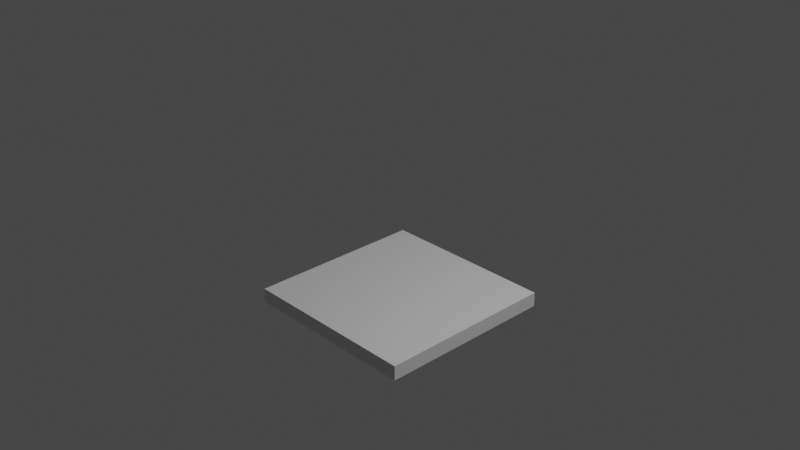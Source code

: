 # Source: activation_platform.blend  (saved by Blender 3.5.10; exported with 4.5.12 LTS)
import bpy
from mathutils import Matrix  # noqa: F401  (used for matrix-valued properties, if any)

bpy.ops.wm.read_factory_settings(use_empty=True)
scene = bpy.context.scene
scene.name = 'Scene'

# ---- collections
col_collection = bpy.data.collections.new('Collection'); scene.collection.children.link(col_collection)

# ---- materials (node trees are filled in below, after node groups)
mat_material = bpy.data.materials.new('Material')
mat_material.alpha_threshold = 0.0
mat_material.use_transparent_shadow = False
mat_material.roughness = 0.5
mat_material.line_color = (0.0, 0.0, 0.0, 1.0)

# ---- material node trees
mat_material.use_nodes = True; mat_material.node_tree.nodes.clear()
_N = mat_material.node_tree.nodes; _L = mat_material.node_tree.links
n0 = _N.new('ShaderNodeOutputMaterial'); n0.name = 'Material Output'; n0.location = (300, 300)
n1 = _N.new('ShaderNodeBsdfPrincipled'); n1.name = 'Principled BSDF'; n1.location = (10, 300)
n1.distribution = 'GGX'
n1.subsurface_method = 'RANDOM_WALK_SKIN'
n1.inputs[3].default_value = 1.45
n1.inputs[27].default_value = (0.0, 0.0, 0.0, 1.0)
n1.inputs[28].default_value = 1.0
_L.new(n1.outputs[0], n0.inputs[0])
n0.is_active_output = True

# ---- world
world_world = bpy.data.worlds.new('World'); scene.world = world_world
world_world.use_nodes = True; world_world.node_tree.nodes.clear()
_N = world_world.node_tree.nodes; _L = world_world.node_tree.links
n0 = _N.new('ShaderNodeOutputWorld'); n0.name = 'World Output'; n0.location = (300, 300)
n1 = _N.new('ShaderNodeBackground'); n1.name = 'Background'; n1.location = (10, 300)
n1.inputs[0].default_value = (0.05088, 0.05088, 0.05088, 1.0)
_L.new(n1.outputs[0], n0.inputs[0])
n0.is_active_output = True
world_world.color = (0.05088, 0.05088, 0.05088)
world_world.use_sun_shadow = False
world_world.sun_shadow_jitter_overblur = 0.0

# ---- cameras
cam_camera = bpy.data.cameras.new('Camera')
cam_camera.clip_end = 100.0
cam_camera.ortho_scale = 7.314

# ---- lights
light_light = bpy.data.lights.new('Light', 'POINT')
light_light.transmission_factor = 0.0
light_light.energy = 1000.0
light_light.shadow_soft_size = 0.1
light_light.shadow_maximum_resolution = 0.006
light_light.use_absolute_resolution = True

# ---- meshes
me_cube = bpy.data.meshes.new('Cube')
me_cube.from_pydata([(1.0, 1.0, -0.8403), (1.0, 1.0, -1.0), (1.0, -1.0, -0.8403), (1.0, -1.0, -1.0), (-1.0, 1.0, -0.8403), (-1.0, 1.0, -1.0), (-1.0, -1.0, -0.8403), (-1.0, -1.0, -1.0)], [], [(0, 4, 6, 2), (3, 2, 6, 7), (7, 6, 4, 5), (5, 1, 3, 7), (1, 0, 2, 3), (5, 4, 0, 1)])
_uv = me_cube.uv_layers.new(name='UVMap')
_uv.uv.foreach_set('vector', [0.625, 0.5, 0.875, 0.5, 0.875, 0.75, 0.625, 0.75, 0.375, 0.75, 0.625, 0.75, 0.625, 1.0, 0.375, 1.0, 0.375, 0.0, 0.625, 0.0, 0.625, 0.25, 0.375, 0.25, 0.125, 0.5, 0.375, 0.5, 0.375, 0.75, 0.125, 0.75, 0.375, 0.5, 0.625, 0.5, 0.625, 0.75, 0.375, 0.75, 0.375, 0.25, 0.625, 0.25, 0.625, 0.5, 0.375, 0.5])
me_cube.materials.append(mat_material)
me_cube.use_mirror_vertex_groups = False
me_cube.update()

# ---- objects
ob_cube = bpy.data.objects.new('Cube', me_cube)
ob_light = bpy.data.objects.new('Light', light_light)
ob_camera = bpy.data.objects.new('Camera', cam_camera)

# ---- transforms, parenting, visibility, modifiers, constraints
ob_cube.location = (0.0, 0.0, 0.0)
ob_cube.lock_rotations_4d = False
ob_cube.empty_display_type = 'ARROWS'
ob_cube.lineart.crease_threshold = 0.0
ob_light.location = (4.076, 1.005, 5.904)
ob_light.rotation_euler = (0.6503, 0.05522, 1.866)
ob_light.lock_rotations_4d = False
ob_light.empty_display_type = 'ARROWS'
ob_light.color = (0.0, 0.0, 0.0, 0.0)
ob_light.lineart.crease_threshold = 0.0
ob_camera.location = (7.359, -6.926, 4.958)
ob_camera.rotation_euler = (1.109, 0.0, 0.8149)
ob_camera.lock_rotations_4d = False
ob_camera.empty_display_type = 'ARROWS'
ob_camera.color = (0.0, 0.0, 0.0, 0.0)
ob_camera.display_type = 'WIRE'
ob_camera.lineart.crease_threshold = 0.0

# ---- collection membership
col_collection.objects.link(ob_cube)
col_collection.objects.link(ob_light)
col_collection.objects.link(ob_camera)

# ---- scene / render settings (as saved in the file)
scene.camera = ob_camera
scene.frame_start = 1; scene.frame_end = 250; scene.frame_set(1)
scene.render.engine = 'BLENDER_EEVEE_NEXT'
scene.cycles.sampling_pattern = 'TABULATED_SOBOL'
scene.view_settings.view_transform = 'Filmic'
bpy.context.view_layer.update()
